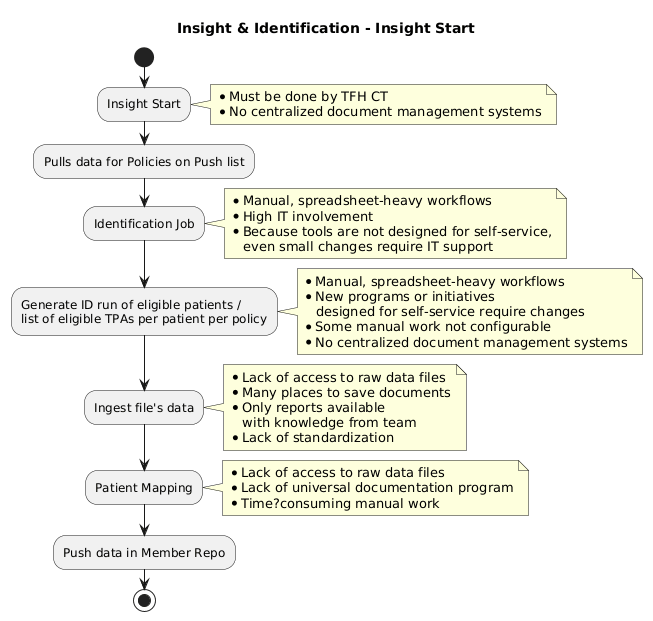

The diagram above was rendered by PlantUML. Its source (embedded in the PNG):
@startuml
title Insight & Identification - Insight Start

start
:Insight Start;
note right
* Must be done by TFH CT
* No centralized document management systems
end note

:Pulls data for Policies on Push list;

:Identification Job;
note right
* Manual, spreadsheet-heavy workflows
* High IT involvement
* Because tools are not designed for self-service,
   even small changes require IT support
end note

:Generate ID run of eligible patients /
list of eligible TPAs per patient per policy;
note right
* Manual, spreadsheet-heavy workflows
* New programs or initiatives
   designed for self-service require changes
* Some manual work not configurable
* No centralized document management systems
end note

:Ingest file's data;
note right
* Lack of access to raw data files
* Many places to save documents
* Only reports available
   with knowledge from team
* Lack of standardization
end note

:Patient Mapping;
note right
* Lack of access to raw data files
* Lack of universal documentation program
* Time?consuming manual work
end note

:Push data in Member Repo;
stop

@enduml